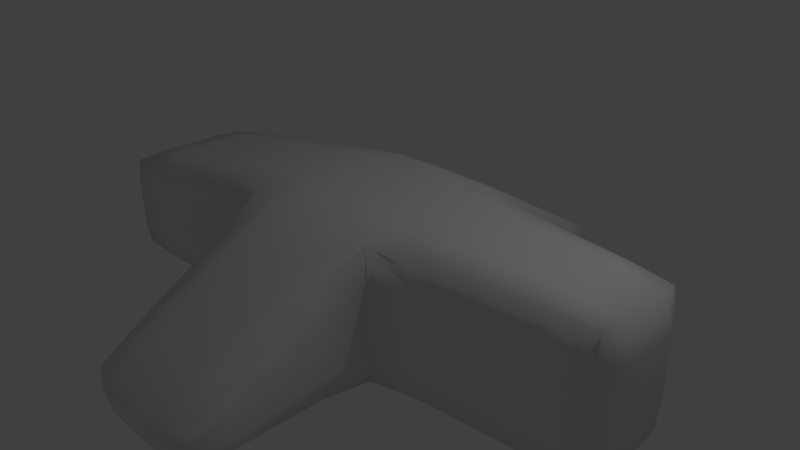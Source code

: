 # Source: buggy_body.blend  (saved by Blender 2.73.0; exported with 4.5.12 LTS)
import bpy
from mathutils import Matrix  # noqa: F401  (used for matrix-valued properties, if any)

bpy.ops.wm.read_factory_settings(use_empty=True)
scene = bpy.context.scene
scene.name = 'Scene'

# ---- collections
col_collection_1 = bpy.data.collections.new('Collection 1'); scene.collection.children.link(col_collection_1)

# ---- materials (node trees are filled in below, after node groups)
mat_material = bpy.data.materials.new('Material')
mat_material.alpha_threshold = 0.0
mat_material.use_transparent_shadow = False
mat_material.roughness = 0.5
mat_material.line_color = (0.0, 0.0, 0.0, 1.0)

# ---- material node trees

# ---- world
world_world = bpy.data.worlds.new('World'); scene.world = world_world
world_world.color = (0.05088, 0.05088, 0.05088)
world_world.use_sun_shadow = False
world_world.sun_shadow_jitter_overblur = 0.0
world_world.cycles.sampling_method = 'MANUAL'
world_world.cycles.sample_map_resolution = 256

# ---- cameras
cam_camera = bpy.data.cameras.new('Camera')
cam_camera.clip_end = 100.0
cam_camera.lens = 35.0
cam_camera.sensor_width = 32.0
cam_camera.sensor_height = 18.0
cam_camera.ortho_scale = 7.314
cam_camera.dof.focus_distance = 0.0
cam_camera.dof.aperture_fstop = 128.0

# ---- lights
light_lamp = bpy.data.lights.new('Lamp', 'POINT')
light_lamp.transmission_factor = 0.0
light_lamp.cutoff_distance = 30.0
light_lamp.energy = 100.0
light_lamp.shadow_buffer_clip_start = 1.001
light_lamp.shadow_soft_size = 0.1
light_lamp.shadow_maximum_resolution = 0.006
light_lamp.use_absolute_resolution = True
light_lamp.cycles.use_multiple_importance_sampling = False

# ---- meshes
me_cube = bpy.data.meshes.new('Cube')
me_cube.from_pydata([(1.032, 1.005, -0.936), (1.032, -1.005, -0.936), (-1.049, -1.016, -0.9421), (-1.049, 1.016, -0.9421), (1.032, 1.005, 0.888), (1.032, -1.005, 0.888), (-1.049, -1.016, 0.8672), (-1.049, 1.016, 0.8672), (3.851, 0.6136, -0.895), (3.851, -0.6136, -0.895), (3.851, 0.6136, 0.895), (3.851, -0.6136, 0.895), (-4.379, -0.895, -1.105), (-4.379, 0.895, -1.105), (-4.379, -0.895, 0.293), (-4.379, 0.895, 0.293), (0.895, 3.369, -0.9468), (-0.895, 3.369, -0.9468), (0.895, 3.369, -0.4944), (-0.895, 3.369, -0.4944), (0.895, -3.374, -0.9468), (-0.895, -3.374, -0.9468), (0.895, -3.374, -0.4944), (-0.895, -3.374, -0.4944), (1.04, -7.134e-08, -1.0), (1.976e-07, 1.02, -0.9987), (1.118, 1.085, -0.02995), (-3.286e-08, -1.02, -0.9987), (1.118, -1.086, -0.02995), (-1.062, 3.027e-07, -1.008), (-1.14, -1.099, -0.04681), (-1.14, 1.098, -0.04681), (1.04, -5.388e-07, 1.0), (2.314e-07, 1.02, 0.9388), (-5.364e-07, -1.02, 0.9388), (-1.062, 1.882e-07, 0.974), (3.89, -9.349e-07, -0.9212), (3.89, 0.6267, 1.145e-07), (3.89, -0.6267, 1.145e-07), (3.89, -1.264e-06, 0.9212), (2.504, 0.7674, 0.9212), (2.504, -0.7674, 0.9212), (2.504, -0.7674, -0.9212), (2.504, 0.7674, -0.9212), (-4.426, 9.945e-07, -1.127), (-4.426, -0.9212, -0.4115), (-4.426, 0.9213, -0.4115), (-4.426, 9.804e-07, 0.3045), (-2.783, -0.9212, 0.5999), (-2.783, 0.9213, 0.5999), (-2.783, 0.9213, -1.028), (-2.783, -0.9212, -1.028), (7.561e-07, 3.402, -0.9518), (0.9213, 3.402, -0.7306), (-0.9212, 3.402, -0.7306), (8.157e-07, 3.402, -0.5093), (-0.9212, 2.25, 0.1754), (0.9213, 2.25, 0.1754), (-0.9212, 2.25, -0.9359), (0.9213, 2.25, -0.9359), (-7.199e-07, -3.407, -0.9518), (0.9212, -3.407, -0.7306), (-0.9213, -3.407, -0.7306), (-1.205e-06, -3.407, -0.5093), (0.9212, -2.253, 0.1754), (-0.9213, -2.253, 0.1754), (-0.9213, -2.253, -0.9359), (0.9212, -2.253, -0.9359), (-3.67e-07, -2.253, -0.9834), (1.0, -2.253, -0.3803), (-1.0, -2.253, -0.3803), (-1.004e-06, -3.506, -0.7605), (4.721e-07, 2.25, -0.9834), (1.0, 2.25, -0.3803), (-1.0, 2.25, -0.3803), (8.345e-07, 3.501, -0.7605), (-2.783, 6.463e-07, -1.098), (-2.783, -1.0, -0.2142), (-2.783, 1.0, -0.2142), (-4.566, 1.004e-06, -0.4284), (2.504, -5.16e-07, -1.0), (2.504, 0.833, 4.083e-08), (2.504, -0.833, 5.022e-08), (4.009, -1.132e-06, 1.192e-07), (5.177e-07, 2.25, 0.2229), (-2.783, 6.054e-07, 0.6694), (-8.941e-07, -2.253, 0.2229), (2.504, -9.239e-07, 1.0), (-1.396e-07, -1.741e-07, 1.0), (5.491e-08, 1.192e-07, -1.0), (1.04, -0.4934, -1.0), (-0.5, 1.02, -0.9987), (1.118, 1.085, 0.4544), (-0.5, -1.02, -0.9987), (1.118, -1.086, 0.4544), (-1.062, 0.5, -1.008), (-1.14, -1.099, 0.433), (-1.14, 1.098, 0.433), (1.04, -0.4934, 1.0), (-0.5, 1.02, 0.9388), (-0.5, -1.02, 0.9388), (-1.062, 0.5, 0.974), (3.89, -0.3396, -0.9212), (3.89, 0.6267, 0.5), (3.89, -0.6267, 0.5), (3.89, -0.3396, 0.9213), (1.752, 0.8443, 0.9212), (3.257, -0.6905, 0.9212), (3.257, -0.6905, -0.9212), (1.752, 0.8443, -0.9212), (-4.426, 0.5, -1.127), (-4.426, -0.9212, -0.0233), (-4.426, 0.9213, -0.0233), (-4.426, 0.5, 0.3045), (-1.892, -0.9212, 0.7606), (-3.675, 0.9213, 0.4392), (-3.675, 0.9213, -1.082), (-1.892, -0.9212, -0.9747), (-0.5, 3.402, -0.9518), (0.9213, 3.402, -0.6118), (-0.9212, 3.402, -0.6118), (-0.5, 3.402, -0.5093), (-0.9212, 1.625, 0.5483), (0.9213, 2.875, -0.1976), (-0.9212, 1.625, -0.9286), (0.9213, 2.875, -0.9432), (-0.5, -3.407, -0.9518), (0.9212, -3.407, -0.6118), (-0.9213, -3.407, -0.6118), (-0.5, -3.407, -0.5093), (0.9212, -1.626, 0.5483), (-0.9213, -2.879, -0.1976), (-0.9213, -2.879, -0.9432), (0.9212, -1.626, -0.9286), (1.04, 0.4934, -1.0), (0.5, 1.02, -0.9987), (1.118, 1.085, -0.5143), (0.5, -1.02, -0.9987), (1.118, -1.086, -0.5143), (-1.062, -0.5, -1.008), (-1.14, -1.099, -0.5266), (-1.14, 1.098, -0.5266), (1.04, 0.4934, 1.0), (0.5, 1.02, 0.9388), (0.5, -1.02, 0.9388), (-1.062, -0.5, 0.974), (3.89, 0.3396, -0.9212), (3.89, 0.6267, -0.5), (3.89, -0.6267, -0.5), (3.89, 0.3396, 0.9213), (3.257, 0.6905, 0.9212), (1.752, -0.8443, 0.9212), (1.752, -0.8443, -0.9212), (3.257, 0.6905, -0.9212), (-4.426, -0.5, -1.127), (-4.426, -0.9212, -0.7997), (-4.426, 0.9213, -0.7997), (-4.426, -0.5, 0.3045), (-3.675, -0.9212, 0.4392), (-1.892, 0.9213, 0.7606), (-1.892, 0.9213, -0.9747), (-3.675, -0.9212, -1.082), (0.5, 3.402, -0.9518), (0.9213, 3.402, -0.8493), (-0.9212, 3.402, -0.8493), (0.5, 3.402, -0.5093), (-0.9212, 2.875, -0.1976), (0.9213, 1.625, 0.5483), (-0.9212, 2.875, -0.9432), (0.9213, 1.625, -0.9286), (0.5, -3.407, -0.9518), (0.9212, -3.407, -0.8493), (-0.9213, -3.407, -0.8493), (0.5, -3.407, -0.5093), (0.9212, -2.879, -0.1976), (-0.9213, -1.626, 0.5483), (-0.9213, -1.626, -0.9286), (0.9212, -2.879, -0.9432), (-5.458e-07, -2.879, -0.9751), (-1.882e-07, -1.626, -0.9917), (-0.5, -2.253, -0.9834), (0.5, -2.253, -0.9834), (1.0, -2.879, -0.5704), (1.0, -1.626, -0.1901), (1.0, -2.253, -0.6818), (1.0, -2.253, -0.07871), (-1.0, -2.879, -0.5704), (-1.0, -1.626, -0.1901), (-1.0, -2.253, -0.07871), (-1.0, -2.253, -0.6818), (-0.5, -3.506, -0.7605), (0.5, -3.506, -0.7605), (-8.783e-07, -3.506, -0.8636), (-1.128e-06, -3.506, -0.6574), (6.305e-07, 2.875, -0.9751), (3.325e-07, 1.625, -0.9917), (0.5, 2.25, -0.9834), (-0.5, 2.25, -0.9834), (1.0, 2.875, -0.5704), (1.0, 1.625, -0.1901), (1.0, 2.25, -0.07871), (1.0, 2.25, -0.6818), (-1.0, 2.875, -0.5704), (-1.0, 1.625, -0.1901), (-1.0, 2.25, -0.6818), (-1.0, 2.25, -0.07871), (-0.5, 3.501, -0.7605), (0.5, 3.501, -0.7605), (8.345e-07, 3.501, -0.6574), (8.047e-07, 3.501, -0.8636), (-3.675, 8.345e-07, -1.147), (-1.892, 4.674e-07, -1.049), (-2.783, 0.5, -1.098), (-2.783, -0.5, -1.098), (-3.675, -1.0, -0.3213), (-1.892, -1.0, -0.1071), (-2.783, -1.0, -0.656), (-2.783, -1.0, 0.2276), (-3.675, 1.0, -0.3213), (-1.892, 1.0, -0.1071), (-2.783, 1.0, 0.2276), (-2.783, 1.0, -0.656), (-4.566, 0.5, -0.4284), (-4.566, -0.5, -0.4284), (-4.566, 1.004e-06, -0.812), (-4.566, 1.009e-06, -0.04475), (3.257, -7.302e-07, -1.0), (1.752, -2.831e-07, -1.0), (2.504, -0.4165, -1.0), (2.504, 0.4165, -1.0), (3.257, 0.7495, 8.002e-08), (1.752, 0.9165, 2.041e-08), (2.504, 0.833, -0.5), (2.504, 0.833, 0.5), (3.257, -0.7495, 8.002e-08), (1.752, -0.9165, 2.041e-08), (2.504, -0.833, 0.5), (2.504, -0.833, -0.5), (4.009, -0.333, 1.192e-07), (4.009, 0.333, 1.192e-07), (4.009, -1.038e-06, -0.5), (4.009, -1.227e-06, 0.5), (6.761e-07, 2.875, -0.1657), (3.78e-07, 1.625, 0.6114), (-0.5, 2.25, 0.2229), (0.5, 2.25, 0.2229), (-3.675, 8.047e-07, 0.5042), (-1.892, 3.921e-07, 0.8347), (-2.783, -0.5, 0.6694), (-2.783, 0.5, 0.6694), (-1.073e-06, -2.879, -0.1657), (-7.153e-07, -1.626, 0.6114), (0.5, -2.253, 0.2229), (-0.5, -2.253, 0.2229), (3.257, -1.127e-06, 1.0), (1.752, -7.302e-07, 1.0), (2.504, 0.4165, 1.0), (2.504, -0.4165, 1.0), (-3.427e-07, -0.5, 1.0), (5.409e-08, 0.5, 1.0), (0.5, -3.576e-07, 1.0), (-0.5, 0.0, 1.0), (-0.5, 2.133e-07, -1.0), (0.5, 2.511e-08, -1.0), (1.192e-07, 0.5, -1.0), (2.041e-08, -0.5, -1.0), (0.5, -0.5, -1.0), (0.5, 0.5, -1.0), (-0.5, 0.5, -1.0), (-0.5, 0.5, 1.0), (0.5, 0.5, 1.0), (0.5, -0.5, 1.0), (1.752, -0.4583, 1.0), (1.752, 0.4582, 1.0), (3.257, 0.3747, 1.0), (-0.5, -1.626, 0.6114), (0.5, -1.626, 0.6114), (0.5, -2.879, -0.1657), (-1.892, 0.5, 0.8347), (-1.892, -0.5, 0.8347), (-3.675, -0.5, 0.5042), (0.5, 1.625, 0.6114), (-0.5, 1.625, 0.6114), (-0.5, 2.875, -0.1657), (4.009, 0.333, 0.5), (4.009, 0.333, -0.5), (4.009, -0.333, -0.5), (1.752, -0.9165, -0.5), (1.752, -0.9165, 0.5), (3.257, -0.7495, 0.5), (1.752, 0.9165, 0.5), (1.752, 0.9165, -0.5), (3.257, 0.7495, -0.5), (1.752, 0.4582, -1.0), (1.752, -0.4583, -1.0), (3.257, -0.3748, -1.0), (-4.566, -0.5, -0.04475), (-4.566, -0.5, -0.812), (-4.566, 0.5, -0.812), (-1.892, 1.0, -0.578), (-1.892, 1.0, 0.3638), (-3.675, 1.0, 0.09144), (-1.892, -1.0, 0.3638), (-1.892, -1.0, -0.578), (-3.675, -1.0, -0.734), (-1.892, -0.5, -1.049), (-1.892, 0.5, -1.049), (-3.675, 0.5, -1.147), (0.5, 3.501, -0.8636), (0.5, 3.501, -0.6574), (-0.5, 3.501, -0.6574), (-1.0, 1.625, 0.2106), (-1.0, 1.625, -0.5909), (-1.0, 2.875, -0.7727), (1.0, 1.625, -0.5909), (1.0, 1.625, 0.2106), (1.0, 2.875, -0.3681), (-0.5, 1.625, -0.9917), (0.5, 1.625, -0.9917), (0.5, 2.875, -0.9751), (0.5, -3.506, -0.6574), (0.5, -3.506, -0.8636), (-0.5, -3.506, -0.8636), (-1.0, -1.626, -0.5909), (-1.0, -1.626, 0.2106), (-1.0, -2.879, -0.3681), (1.0, -1.626, 0.2106), (1.0, -1.626, -0.5909), (1.0, -2.879, -0.7727), (0.5, -1.626, -0.9917), (-0.5, -1.626, -0.9917), (-0.5, -2.879, -0.9751), (0.5, -2.879, -0.9751), (1.0, -2.879, -0.3681), (-1.0, -2.879, -0.7727), (-0.5, -3.506, -0.6574), (-0.5, 2.875, -0.9751), (1.0, 2.875, -0.7727), (-1.0, 2.875, -0.3681), (-0.5, 3.501, -0.8636), (-3.675, -0.5, -1.147), (-3.675, -1.0, 0.09144), (-3.675, 1.0, -0.734), (-4.566, 0.5, -0.04475), (3.257, 0.3747, -1.0), (3.257, 0.7495, 0.5), (3.257, -0.7495, -0.5), (4.009, -0.333, 0.5), (0.5, 2.875, -0.1657), (-3.675, 0.5, 0.5042), (-0.5, -2.879, -0.1657), (3.257, -0.3748, 1.0), (-0.5, -0.5, 1.0), (-0.5, -0.5, -1.0)], [], [(353, 93, 2, 139), (352, 145, 6, 100), (351, 107, 11, 105), (350, 131, 23, 129), (349, 115, 15, 113), (348, 123, 18, 165), (347, 105, 11, 104), (346, 108, 9, 148), (345, 150, 10, 103), (344, 153, 8, 146), (343, 113, 15, 112), (342, 116, 13, 156), (341, 158, 14, 111), (340, 161, 12, 154), (339, 118, 17, 164), (338, 166, 19, 120), (337, 125, 16, 163), (336, 168, 17, 118), (335, 129, 23, 128), (334, 132, 21, 172), (333, 174, 22, 127), (332, 177, 20, 170), (331, 178, 60, 126), (330, 179, 68, 180), (329, 133, 67, 181), (328, 182, 61, 171), (327, 183, 69, 184), (326, 130, 64, 185), (325, 186, 62, 128), (324, 187, 70, 188), (323, 176, 66, 189), (322, 190, 62, 172), (321, 191, 71, 192), (320, 173, 63, 193), (319, 194, 52, 162), (318, 195, 72, 196), (317, 124, 58, 197), (316, 198, 53, 119), (315, 199, 73, 200), (314, 169, 59, 201), (313, 202, 54, 164), (312, 203, 74, 204), (311, 122, 56, 205), (310, 206, 54, 120), (309, 207, 75, 208), (308, 162, 52, 209), (307, 210, 44, 110), (306, 211, 76, 212), (305, 117, 51, 213), (304, 214, 45, 155), (303, 215, 77, 216), (302, 114, 48, 217), (301, 218, 46, 112), (300, 219, 78, 220), (299, 160, 50, 221), (298, 222, 46, 156), (297, 223, 79, 224), (296, 157, 47, 225), (295, 226, 36, 102), (294, 227, 80, 228), (293, 109, 43, 229), (292, 230, 37, 147), (291, 231, 81, 232), (290, 106, 40, 233), (289, 234, 38, 104), (288, 235, 82, 236), (287, 152, 42, 237), (286, 238, 38, 148), (285, 239, 83, 240), (284, 149, 39, 241), (283, 242, 55, 121), (282, 243, 84, 244), (281, 167, 57, 245), (280, 246, 47, 157), (279, 247, 85, 248), (278, 159, 49, 249), (277, 250, 63, 173), (276, 251, 86, 252), (275, 175, 65, 253), (274, 254, 39, 149), (273, 255, 87, 256), (272, 151, 41, 257), (271, 258, 34, 144), (270, 259, 88, 260), (269, 101, 35, 261), (268, 262, 29, 95), (267, 263, 89, 264), (266, 137, 27, 265), (263, 266, 265, 89), (24, 90, 266, 263), (90, 1, 137, 266), (135, 267, 264, 25), (0, 134, 267, 135), (134, 24, 263, 267), (91, 268, 95, 3), (25, 264, 268, 91), (264, 89, 262, 268), (259, 269, 261, 88), (33, 99, 269, 259), (99, 7, 101, 269), (142, 270, 260, 32), (4, 143, 270, 142), (143, 33, 259, 270), (98, 271, 144, 5), (32, 260, 271, 98), (260, 88, 258, 271), (255, 272, 257, 87), (32, 98, 272, 255), (98, 5, 151, 272), (106, 273, 256, 40), (4, 142, 273, 106), (142, 32, 255, 273), (150, 274, 149, 10), (40, 256, 274, 150), (256, 87, 254, 274), (251, 275, 253, 86), (34, 100, 275, 251), (100, 6, 175, 275), (130, 276, 252, 64), (5, 144, 276, 130), (144, 34, 251, 276), (174, 277, 173, 22), (64, 252, 277, 174), (252, 86, 250, 277), (247, 278, 249, 85), (35, 101, 278, 247), (101, 7, 159, 278), (114, 279, 248, 48), (6, 145, 279, 114), (145, 35, 247, 279), (158, 280, 157, 14), (48, 248, 280, 158), (248, 85, 246, 280), (243, 281, 245, 84), (33, 143, 281, 243), (143, 4, 167, 281), (122, 282, 244, 56), (7, 99, 282, 122), (99, 33, 243, 282), (166, 283, 121, 19), (56, 244, 283, 166), (244, 84, 242, 283), (239, 284, 241, 83), (37, 103, 284, 239), (103, 10, 149, 284), (146, 285, 240, 36), (8, 147, 285, 146), (147, 37, 239, 285), (102, 286, 148, 9), (36, 240, 286, 102), (240, 83, 238, 286), (235, 287, 237, 82), (28, 138, 287, 235), (138, 1, 152, 287), (151, 288, 236, 41), (5, 94, 288, 151), (94, 28, 235, 288), (107, 289, 104, 11), (41, 236, 289, 107), (236, 82, 234, 289), (231, 290, 233, 81), (26, 92, 290, 231), (92, 4, 106, 290), (109, 291, 232, 43), (0, 136, 291, 109), (136, 26, 231, 291), (153, 292, 147, 8), (43, 232, 292, 153), (232, 81, 230, 292), (227, 293, 229, 80), (24, 134, 293, 227), (134, 0, 109, 293), (152, 294, 228, 42), (1, 90, 294, 152), (90, 24, 227, 294), (108, 295, 102, 9), (42, 228, 295, 108), (228, 80, 226, 295), (223, 296, 225, 79), (45, 111, 296, 223), (111, 14, 157, 296), (154, 297, 224, 44), (12, 155, 297, 154), (155, 45, 223, 297), (110, 298, 156, 13), (44, 224, 298, 110), (224, 79, 222, 298), (219, 299, 221, 78), (31, 141, 299, 219), (141, 3, 160, 299), (159, 300, 220, 49), (7, 97, 300, 159), (97, 31, 219, 300), (115, 301, 112, 15), (49, 220, 301, 115), (220, 78, 218, 301), (215, 302, 217, 77), (30, 96, 302, 215), (96, 6, 114, 302), (117, 303, 216, 51), (2, 140, 303, 117), (140, 30, 215, 303), (161, 304, 155, 12), (51, 216, 304, 161), (216, 77, 214, 304), (211, 305, 213, 76), (29, 139, 305, 211), (139, 2, 117, 305), (160, 306, 212, 50), (3, 95, 306, 160), (95, 29, 211, 306), (116, 307, 110, 13), (50, 212, 307, 116), (212, 76, 210, 307), (207, 308, 209, 75), (53, 163, 308, 207), (163, 16, 162, 308), (165, 309, 208, 55), (18, 119, 309, 165), (119, 53, 207, 309), (121, 310, 120, 19), (55, 208, 310, 121), (208, 75, 206, 310), (203, 311, 205, 74), (31, 97, 311, 203), (97, 7, 122, 311), (124, 312, 204, 58), (3, 141, 312, 124), (141, 31, 203, 312), (168, 313, 164, 17), (58, 204, 313, 168), (204, 74, 202, 313), (199, 314, 201, 73), (26, 136, 314, 199), (136, 0, 169, 314), (167, 315, 200, 57), (4, 92, 315, 167), (92, 26, 199, 315), (123, 316, 119, 18), (57, 200, 316, 123), (200, 73, 198, 316), (195, 317, 197, 72), (25, 91, 317, 195), (91, 3, 124, 317), (169, 318, 196, 59), (0, 135, 318, 169), (135, 25, 195, 318), (125, 319, 162, 16), (59, 196, 319, 125), (196, 72, 194, 319), (191, 320, 193, 71), (61, 127, 320, 191), (127, 22, 173, 320), (170, 321, 192, 60), (20, 171, 321, 170), (171, 61, 191, 321), (126, 322, 172, 21), (60, 192, 322, 126), (192, 71, 190, 322), (187, 323, 189, 70), (30, 140, 323, 187), (140, 2, 176, 323), (175, 324, 188, 65), (6, 96, 324, 175), (96, 30, 187, 324), (131, 325, 128, 23), (65, 188, 325, 131), (188, 70, 186, 325), (183, 326, 185, 69), (28, 94, 326, 183), (94, 5, 130, 326), (133, 327, 184, 67), (1, 138, 327, 133), (138, 28, 183, 327), (177, 328, 171, 20), (67, 184, 328, 177), (184, 69, 182, 328), (179, 329, 181, 68), (27, 137, 329, 179), (137, 1, 133, 329), (176, 330, 180, 66), (2, 93, 330, 176), (93, 27, 179, 330), (132, 331, 126, 21), (66, 180, 331, 132), (180, 68, 178, 331), (178, 332, 170, 60), (68, 181, 332, 178), (181, 67, 177, 332), (182, 333, 127, 61), (69, 185, 333, 182), (185, 64, 174, 333), (186, 334, 172, 62), (70, 189, 334, 186), (189, 66, 132, 334), (190, 335, 128, 62), (71, 193, 335, 190), (193, 63, 129, 335), (194, 336, 118, 52), (72, 197, 336, 194), (197, 58, 168, 336), (198, 337, 163, 53), (73, 201, 337, 198), (201, 59, 125, 337), (202, 338, 120, 54), (74, 205, 338, 202), (205, 56, 166, 338), (206, 339, 164, 54), (75, 209, 339, 206), (209, 52, 118, 339), (210, 340, 154, 44), (76, 213, 340, 210), (213, 51, 161, 340), (214, 341, 111, 45), (77, 217, 341, 214), (217, 48, 158, 341), (218, 342, 156, 46), (78, 221, 342, 218), (221, 50, 116, 342), (222, 343, 112, 46), (79, 225, 343, 222), (225, 47, 113, 343), (226, 344, 146, 36), (80, 229, 344, 226), (229, 43, 153, 344), (230, 345, 103, 37), (81, 233, 345, 230), (233, 40, 150, 345), (234, 346, 148, 38), (82, 237, 346, 234), (237, 42, 108, 346), (238, 347, 104, 38), (83, 241, 347, 238), (241, 39, 105, 347), (242, 348, 165, 55), (84, 245, 348, 242), (245, 57, 123, 348), (246, 349, 113, 47), (85, 249, 349, 246), (249, 49, 115, 349), (250, 350, 129, 63), (86, 253, 350, 250), (253, 65, 131, 350), (254, 351, 105, 39), (87, 257, 351, 254), (257, 41, 107, 351), (258, 352, 100, 34), (88, 261, 352, 258), (261, 35, 145, 352), (262, 353, 139, 29), (89, 265, 353, 262), (265, 27, 93, 353)])
me_cube.polygons.foreach_set('use_smooth', [True] * 352)
_uv = me_cube.uv_layers.new(name='UVMap')
_uv.uv.foreach_set('vector', [0.7174, 0.3175, 0.689, 0.3472, 0.6612, 0.3134, 0.6888, 0.2831, 0.2185, 0.2753, 0.1903, 0.3102, 0.1621, 0.2807, 0.1896, 0.2463, 0.4139, 0.04986, 0.3962, 0.03236, 0.4302, 0.0, 0.4474, 0.0129, 0.08352, 0.1455, 0.06229, 0.1717, 0.03536, 0.1433, 0.05332, 0.1171, 0.1131, 0.53, 0.1362, 0.554, 0.09899, 0.5966, 0.07483, 0.5772, 0.4519, 0.4079, 0.473, 0.3819, 0.4981, 0.4125, 0.48, 0.4388, 0.1608, 0.9564, 0.1603, 0.9917, 0.1399, 0.9895, 0.1389, 0.9564, 0.03262, 0.6502, 0.00124, 0.6501, 0.003227, 0.6, 0.03271, 0.5967, 0.2462, 0.7839, 0.2778, 0.7841, 0.2758, 0.8341, 0.2463, 0.8374, 0.9566, 0.4977, 0.9739, 0.4798, 1.0, 0.5206, 0.987, 0.5387, 0.08094, 0.9564, 0.107, 0.9564, 0.1061, 0.9895, 0.08251, 0.9917, 0.6073, 0.8171, 0.6331, 0.8183, 0.632, 0.8772, 0.6091, 0.8799, 0.6807, 0.6571, 0.6546, 0.6589, 0.6627, 0.5994, 0.6862, 0.5941, 0.5555, 0.1228, 0.5326, 0.1469, 0.4981, 0.1023, 0.5173, 0.0768, 0.4547, 0.6316, 0.4483, 0.6319, 0.4487, 0.599, 0.456, 0.5966, 0.8601, 0.8356, 0.8474, 0.8356, 0.8695, 0.7942, 0.8782, 0.7914, 0.4012, 0.9558, 0.414, 0.9559, 0.4141, 0.9973, 0.4068, 1.0, 0.9019, 0.1247, 0.8805, 0.09891, 0.9088, 0.0723, 0.9307, 0.09462, 0.4359, 0.7159, 0.4471, 0.7156, 0.4483, 0.7486, 0.4395, 0.7509, 0.8903, 0.7471, 0.9031, 0.7472, 0.9033, 0.7886, 0.896, 0.7914, 0.371, 0.641, 0.3583, 0.6411, 0.3803, 0.5995, 0.389, 0.5967, 0.6383, 0.5147, 0.6598, 0.5406, 0.6314, 0.5672, 0.6095, 0.5449, 0.5874, 0.4534, 0.6128, 0.4841, 0.584, 0.5142, 0.5585, 0.4836, 0.6558, 0.3819, 0.6813, 0.4125, 0.6471, 0.4483, 0.6216, 0.4176, 0.7068, 0.4431, 0.7283, 0.469, 0.694, 0.5048, 0.6725, 0.4789, 0.4012, 0.6409, 0.3861, 0.6409, 0.3979, 0.5967, 0.4068, 0.5966, 0.3881, 0.7459, 0.3581, 0.7461, 0.3721, 0.6935, 0.3947, 0.6934, 0.3282, 0.7462, 0.303, 0.7463, 0.3306, 0.6937, 0.3496, 0.6936, 0.8601, 0.7471, 0.8752, 0.7471, 0.8871, 0.7913, 0.8782, 0.7913, 0.8171, 0.642, 0.847, 0.6421, 0.8611, 0.6946, 0.8386, 0.6945, 0.8769, 0.6421, 0.9022, 0.6422, 0.9026, 0.6947, 0.8836, 0.6946, 0.4205, 0.7159, 0.4282, 0.7159, 0.4306, 0.7509, 0.4217, 0.7509, 0.4205, 0.6322, 0.4282, 0.6322, 0.4282, 0.6741, 0.4205, 0.6741, 0.4359, 0.6322, 0.4471, 0.6319, 0.4471, 0.6738, 0.4359, 0.6741, 0.9529, 0.186, 0.9274, 0.1553, 0.9562, 0.1253, 0.9817, 0.1559, 0.8845, 0.2574, 0.859, 0.2267, 0.8932, 0.191, 0.9187, 0.2217, 0.8336, 0.1961, 0.8121, 0.1703, 0.8463, 0.1346, 0.8677, 0.1604, 0.371, 0.9557, 0.3861, 0.9558, 0.3979, 1.0, 0.389, 0.9999, 0.3282, 0.8507, 0.3581, 0.8509, 0.3721, 0.9033, 0.3496, 0.9032, 0.3881, 0.851, 0.4133, 0.8511, 0.4136, 0.9035, 0.3947, 0.9034, 0.8903, 0.8355, 0.8752, 0.8355, 0.8871, 0.7914, 0.896, 0.7914, 0.8769, 0.9403, 0.847, 0.9404, 0.8611, 0.8879, 0.8836, 0.8879, 0.8171, 0.9404, 0.7918, 0.9405, 0.8196, 0.8881, 0.8386, 0.888, 0.4701, 0.6316, 0.4624, 0.6316, 0.4648, 0.5966, 0.4737, 0.5966, 0.4701, 0.7153, 0.4624, 0.7153, 0.4624, 0.6734, 0.4701, 0.6734, 0.9871, 0.1504, 0.9817, 0.1559, 0.9562, 0.1253, 0.9616, 0.1197, 0.6102, 0.06569, 0.5829, 0.09425, 0.5446, 0.04824, 0.5719, 0.01968, 0.7011, 0.175, 0.6738, 0.2036, 0.6283, 0.1489, 0.6557, 0.1204, 0.6465, 0.2322, 0.6235, 0.2563, 0.578, 0.2016, 0.601, 0.1775, 0.7423, 0.6535, 0.7115, 0.6553, 0.7151, 0.5924, 0.7441, 0.5907, 0.7376, 0.8033, 0.7025, 0.8053, 0.707, 0.7303, 0.7399, 0.7284, 0.6673, 0.8073, 0.6376, 0.8093, 0.6461, 0.7341, 0.674, 0.7322, 0.5457, 0.8135, 0.5765, 0.8153, 0.5801, 0.8782, 0.5512, 0.8765, 0.5323, 0.6632, 0.5675, 0.6653, 0.572, 0.7403, 0.539, 0.7384, 0.6026, 0.6673, 0.6321, 0.6688, 0.6326, 0.7435, 0.6049, 0.7422, 0.02361, 0.9564, 0.05228, 0.9564, 0.0535, 0.9917, 0.02449, 0.9917, 0.02361, 0.8727, 0.05228, 0.8727, 0.05228, 0.9145, 0.02361, 0.9145, 0.08094, 0.8727, 0.107, 0.8727, 0.107, 0.9145, 0.08094, 0.9145, 0.9156, 0.5406, 0.9361, 0.5191, 0.9685, 0.5581, 0.9499, 0.5775, 0.8344, 0.4531, 0.8595, 0.427, 0.8978, 0.473, 0.875, 0.4968, 0.8845, 0.4008, 0.9057, 0.3788, 0.9398, 0.4293, 0.9205, 0.4493, 0.1715, 0.7838, 0.2089, 0.7838, 0.209, 0.8373, 0.1716, 0.8372, 0.1715, 0.6573, 0.2088, 0.6573, 0.2088, 0.7206, 0.1715, 0.7205, 0.2462, 0.6574, 0.2778, 0.6577, 0.2778, 0.7209, 0.2462, 0.7206, 0.1073, 0.6501, 0.06997, 0.6501, 0.07006, 0.5967, 0.1074, 0.5966, 0.1073, 0.7766, 0.06995, 0.7766, 0.06996, 0.7134, 0.1073, 0.7133, 0.03259, 0.7767, 0.00124, 0.7765, 0.00124, 0.7133, 0.0326, 0.7135, 0.1608, 0.8727, 0.1608, 0.9146, 0.1389, 0.9145, 0.1389, 0.8727, 0.2106, 0.8727, 0.2106, 0.9146, 0.1857, 0.9146, 0.1857, 0.8727, 0.2106, 0.9564, 0.2111, 0.9917, 0.1857, 0.9917, 0.1857, 0.9564, 0.4018, 0.4698, 0.4268, 0.4388, 0.455, 0.4698, 0.4299, 0.5007, 0.3349, 0.3965, 0.36, 0.3655, 0.3934, 0.4022, 0.3683, 0.4331, 0.3851, 0.3346, 0.406, 0.3088, 0.4395, 0.3453, 0.4185, 0.3712, 0.0578, 0.4737, 0.08545, 0.5018, 0.04718, 0.549, 0.01953, 0.5209, 0.1482, 0.3621, 0.1759, 0.3902, 0.1307, 0.446, 0.103, 0.4179, 0.2035, 0.4184, 0.2266, 0.4424, 0.1814, 0.4982, 0.1583, 0.4742, 0.1337, 0.08364, 0.1086, 0.1146, 0.0784, 0.0861, 0.1035, 0.05515, 0.2053, 0.1514, 0.1802, 0.1823, 0.1444, 0.1485, 0.1695, 0.1175, 0.1551, 0.2133, 0.1338, 0.2396, 0.09803, 0.2057, 0.1193, 0.1794, 0.4554, 0.09209, 0.4347, 0.07097, 0.4662, 0.03203, 0.485, 0.05117, 0.3845, 0.1899, 0.3592, 0.1641, 0.3969, 0.1175, 0.42, 0.141, 0.3338, 0.1383, 0.3123, 0.1168, 0.3542, 0.07458, 0.3739, 0.09407, 0.2687, 0.2134, 0.2436, 0.2444, 0.2147, 0.2153, 0.2398, 0.1844, 0.324, 0.2698, 0.2989, 0.3007, 0.2713, 0.2726, 0.2964, 0.2416, 0.2738, 0.3317, 0.2456, 0.3665, 0.2179, 0.3384, 0.2462, 0.3035, 0.772, 0.2604, 0.7447, 0.2889, 0.7161, 0.2545, 0.7434, 0.2259, 0.823, 0.3217, 0.7957, 0.3502, 0.7702, 0.3196, 0.7975, 0.291, 0.7683, 0.3788, 0.7399, 0.4085, 0.7144, 0.3778, 0.7429, 0.3481, 0.7957, 0.3502, 0.7683, 0.3788, 0.7429, 0.3481, 0.7702, 0.3196, 0.8232, 0.3833, 0.7962, 0.4115, 0.7683, 0.3788, 0.7957, 0.3502, 0.7962, 0.4115, 0.7678, 0.4403, 0.7399, 0.4085, 0.7683, 0.3788, 0.8514, 0.292, 0.823, 0.3217, 0.7975, 0.291, 0.8259, 0.2613, 0.8778, 0.3254, 0.8501, 0.3551, 0.823, 0.3217, 0.8514, 0.292, 0.8501, 0.3551, 0.8232, 0.3833, 0.7957, 0.3502, 0.823, 0.3217, 0.8005, 0.2307, 0.772, 0.2604, 0.7434, 0.2259, 0.7723, 0.1973, 0.8259, 0.2613, 0.7975, 0.291, 0.772, 0.2604, 0.8005, 0.2307, 0.7975, 0.291, 0.7702, 0.3196, 0.7447, 0.2889, 0.772, 0.2604, 0.2989, 0.3007, 0.2738, 0.3317, 0.2462, 0.3035, 0.2713, 0.2726, 0.3275, 0.3302, 0.3024, 0.3612, 0.2738, 0.3317, 0.2989, 0.3007, 0.3024, 0.3612, 0.2744, 0.3952, 0.2456, 0.3665, 0.2738, 0.3317, 0.3507, 0.236, 0.324, 0.2698, 0.2964, 0.2416, 0.3234, 0.2082, 0.3783, 0.2657, 0.3526, 0.2993, 0.324, 0.2698, 0.3507, 0.236, 0.3526, 0.2993, 0.3275, 0.3302, 0.2989, 0.3007, 0.324, 0.2698, 0.2961, 0.1804, 0.2687, 0.2134, 0.2398, 0.1844, 0.2671, 0.1524, 0.3234, 0.2082, 0.2964, 0.2416, 0.2687, 0.2134, 0.2961, 0.1804, 0.2964, 0.2416, 0.2713, 0.2726, 0.2436, 0.2444, 0.2687, 0.2134, 0.3592, 0.1641, 0.3338, 0.1383, 0.3739, 0.09407, 0.3969, 0.1175, 0.3234, 0.2082, 0.2961, 0.1804, 0.3338, 0.1383, 0.3592, 0.1641, 0.2961, 0.1804, 0.2671, 0.1524, 0.3123, 0.1168, 0.3338, 0.1383, 0.4056, 0.212, 0.3845, 0.1899, 0.42, 0.141, 0.4391, 0.1611, 0.3783, 0.2657, 0.3507, 0.236, 0.3845, 0.1899, 0.4056, 0.212, 0.3507, 0.236, 0.3234, 0.2082, 0.3592, 0.1641, 0.3845, 0.1899, 0.4726, 0.1102, 0.4554, 0.09209, 0.485, 0.05117, 0.4981, 0.06915, 0.4391, 0.1611, 0.42, 0.141, 0.4554, 0.09209, 0.4726, 0.1102, 0.42, 0.141, 0.3969, 0.1175, 0.4347, 0.07097, 0.4554, 0.09209, 0.1802, 0.1823, 0.1551, 0.2133, 0.1193, 0.1794, 0.1444, 0.1485, 0.2147, 0.2153, 0.1896, 0.2463, 0.1551, 0.2133, 0.1802, 0.1823, 0.1896, 0.2463, 0.1621, 0.2807, 0.1338, 0.2396, 0.1551, 0.2133, 0.2262, 0.1255, 0.2053, 0.1514, 0.1695, 0.1175, 0.1905, 0.09161, 0.2671, 0.1524, 0.2398, 0.1844, 0.2053, 0.1514, 0.2262, 0.1255, 0.2398, 0.1844, 0.2147, 0.2153, 0.1802, 0.1823, 0.2053, 0.1514, 0.1547, 0.05768, 0.1337, 0.08364, 0.1035, 0.05515, 0.1252, 0.0325, 0.1905, 0.09161, 0.1695, 0.1175, 0.1337, 0.08364, 0.1547, 0.05768, 0.1695, 0.1175, 0.1444, 0.1485, 0.1086, 0.1146, 0.1337, 0.08364, 0.1759, 0.3902, 0.2035, 0.4184, 0.1583, 0.4742, 0.1307, 0.446, 0.2179, 0.3384, 0.2456, 0.3665, 0.2035, 0.4184, 0.1759, 0.3902, 0.2456, 0.3665, 0.2744, 0.3952, 0.2266, 0.4424, 0.2035, 0.4184, 0.1247, 0.3386, 0.1482, 0.3621, 0.103, 0.4179, 0.07952, 0.3944, 0.1621, 0.2807, 0.1903, 0.3102, 0.1482, 0.3621, 0.1247, 0.3386, 0.1903, 0.3102, 0.2179, 0.3384, 0.1759, 0.3902, 0.1482, 0.3621, 0.03432, 0.4502, 0.0578, 0.4737, 0.01953, 0.5209, 0.0, 0.4958, 0.07952, 0.3944, 0.103, 0.4179, 0.0578, 0.4737, 0.03432, 0.4502, 0.103, 0.4179, 0.1307, 0.446, 0.08545, 0.5018, 0.0578, 0.4737, 0.36, 0.3655, 0.3851, 0.3346, 0.4185, 0.3712, 0.3934, 0.4022, 0.3275, 0.3302, 0.3526, 0.2993, 0.3851, 0.3346, 0.36, 0.3655, 0.3526, 0.2993, 0.3783, 0.2657, 0.406, 0.3088, 0.3851, 0.3346, 0.3136, 0.4228, 0.3349, 0.3965, 0.3683, 0.4331, 0.3471, 0.4594, 0.2744, 0.3952, 0.3024, 0.3612, 0.3349, 0.3965, 0.3136, 0.4228, 0.3024, 0.3612, 0.3275, 0.3302, 0.36, 0.3655, 0.3349, 0.3965, 0.3805, 0.496, 0.4018, 0.4698, 0.4299, 0.5007, 0.4083, 0.5233, 0.3471, 0.4594, 0.3683, 0.4331, 0.4018, 0.4698, 0.3805, 0.496, 0.3683, 0.4331, 0.3934, 0.4022, 0.4268, 0.4388, 0.4018, 0.4698, 0.2106, 0.9146, 0.2106, 0.9564, 0.1857, 0.9564, 0.1857, 0.9146, 0.2326, 0.9145, 0.2326, 0.9564, 0.2106, 0.9564, 0.2106, 0.9146, 0.2326, 0.9564, 0.2316, 0.9895, 0.2111, 0.9917, 0.2106, 0.9564, 0.2111, 0.8374, 0.2106, 0.8727, 0.1857, 0.8727, 0.1857, 0.8374, 0.2316, 0.8396, 0.2326, 0.8727, 0.2106, 0.8727, 0.2111, 0.8374, 0.2326, 0.8727, 0.2326, 0.9145, 0.2106, 0.9146, 0.2106, 0.8727, 0.1603, 0.8374, 0.1608, 0.8727, 0.1389, 0.8727, 0.1399, 0.8396, 0.1857, 0.8374, 0.1857, 0.8727, 0.1608, 0.8727, 0.1603, 0.8374, 0.1857, 0.8727, 0.1857, 0.9146, 0.1608, 0.9146, 0.1608, 0.8727, 0.06995, 0.7766, 0.03259, 0.7767, 0.0326, 0.7135, 0.06996, 0.7134, 0.06754, 0.8303, 0.03136, 0.8303, 0.03259, 0.7767, 0.06995, 0.7766, 0.03136, 0.8303, 0.0, 0.8374, 0.00124, 0.7765, 0.03259, 0.7767, 0.1389, 0.7763, 0.1073, 0.7766, 0.1073, 0.7133, 0.1389, 0.7131, 0.1363, 0.8372, 0.1037, 0.8302, 0.1073, 0.7766, 0.1389, 0.7763, 0.1037, 0.8302, 0.06754, 0.8303, 0.06995, 0.7766, 0.1073, 0.7766, 0.1389, 0.6498, 0.1073, 0.6501, 0.1074, 0.5966, 0.137, 0.5998, 0.1389, 0.7131, 0.1073, 0.7133, 0.1073, 0.6501, 0.1389, 0.6498, 0.1073, 0.7133, 0.06996, 0.7134, 0.06997, 0.6501, 0.1073, 0.6501, 0.2088, 0.6573, 0.2462, 0.6574, 0.2462, 0.7206, 0.2088, 0.7206, 0.2064, 0.6037, 0.2426, 0.6038, 0.2462, 0.6574, 0.2088, 0.6573, 0.2426, 0.6038, 0.2752, 0.5968, 0.2778, 0.6577, 0.2462, 0.6574, 0.1401, 0.6575, 0.1715, 0.6573, 0.1715, 0.7205, 0.1401, 0.7207, 0.1389, 0.5966, 0.1702, 0.6037, 0.1715, 0.6573, 0.1401, 0.6575, 0.1702, 0.6037, 0.2064, 0.6037, 0.2088, 0.6573, 0.1715, 0.6573, 0.1401, 0.7839, 0.1715, 0.7838, 0.1716, 0.8372, 0.1421, 0.8339, 0.1401, 0.7207, 0.1715, 0.7205, 0.1715, 0.7838, 0.1401, 0.7839, 0.1715, 0.7205, 0.2088, 0.7206, 0.2089, 0.7838, 0.1715, 0.7838, 0.8595, 0.427, 0.8845, 0.4008, 0.9205, 0.4493, 0.8978, 0.473, 0.8232, 0.3833, 0.8501, 0.3551, 0.8845, 0.4008, 0.8595, 0.427, 0.8501, 0.3551, 0.8778, 0.3254, 0.9057, 0.3788, 0.8845, 0.4008, 0.8134, 0.4753, 0.8344, 0.4531, 0.875, 0.4968, 0.8559, 0.517, 0.7678, 0.4403, 0.7962, 0.4115, 0.8344, 0.4531, 0.8134, 0.4753, 0.7962, 0.4115, 0.8232, 0.3833, 0.8595, 0.427, 0.8344, 0.4531, 0.8984, 0.5587, 0.9156, 0.5406, 0.9499, 0.5775, 0.9329, 0.5907, 0.8559, 0.517, 0.875, 0.4968, 0.9156, 0.5406, 0.8984, 0.5587, 0.875, 0.4968, 0.8978, 0.473, 0.9361, 0.5191, 0.9156, 0.5406, 0.05228, 0.8727, 0.08094, 0.8727, 0.08094, 0.9145, 0.05228, 0.9145, 0.0535, 0.8374, 0.08251, 0.8374, 0.08094, 0.8727, 0.05228, 0.8727, 0.08251, 0.8374, 0.1061, 0.8396, 0.107, 0.8727, 0.08094, 0.8727, 0.0, 0.8727, 0.02361, 0.8727, 0.02361, 0.9145, 0.0, 0.9145, 0.001686, 0.8396, 0.02449, 0.8374, 0.02361, 0.8727, 0.0, 0.8727, 0.02449, 0.8374, 0.0535, 0.8374, 0.05228, 0.8727, 0.02361, 0.8727, 0.0, 0.9564, 0.02361, 0.9564, 0.02449, 0.9917, 0.001686, 0.9895, 0.0, 0.9145, 0.02361, 0.9145, 0.02361, 0.9564, 0.0, 0.9564, 0.02361, 0.9145, 0.05228, 0.9145, 0.05228, 0.9564, 0.02361, 0.9564, 0.5675, 0.6653, 0.6026, 0.6673, 0.6049, 0.7422, 0.572, 0.7403, 0.5661, 0.6026, 0.6018, 0.6046, 0.6026, 0.6673, 0.5675, 0.6653, 0.6018, 0.6046, 0.6331, 0.5985, 0.6321, 0.6688, 0.6026, 0.6673, 0.5026, 0.6613, 0.5323, 0.6632, 0.539, 0.7384, 0.5111, 0.7365, 0.4981, 0.5907, 0.5303, 0.6005, 0.5323, 0.6632, 0.5026, 0.6613, 0.5303, 0.6005, 0.5661, 0.6026, 0.5675, 0.6653, 0.5323, 0.6632, 0.5196, 0.8117, 0.5457, 0.8135, 0.5512, 0.8765, 0.5277, 0.8712, 0.5111, 0.7365, 0.539, 0.7384, 0.5457, 0.8135, 0.5196, 0.8117, 0.539, 0.7384, 0.572, 0.7403, 0.5765, 0.8153, 0.5457, 0.8135, 0.7025, 0.8053, 0.6673, 0.8073, 0.674, 0.7322, 0.707, 0.7303, 0.701, 0.868, 0.6652, 0.8701, 0.6673, 0.8073, 0.7025, 0.8053, 0.6652, 0.8701, 0.6331, 0.8799, 0.6376, 0.8093, 0.6673, 0.8073, 0.7671, 0.8018, 0.7376, 0.8033, 0.7399, 0.7284, 0.7676, 0.7271, 0.7681, 0.8721, 0.7368, 0.866, 0.7376, 0.8033, 0.7671, 0.8018, 0.7368, 0.866, 0.701, 0.868, 0.7025, 0.8053, 0.7376, 0.8033, 0.7681, 0.6523, 0.7423, 0.6535, 0.7441, 0.5907, 0.767, 0.5934, 0.7676, 0.7271, 0.7399, 0.7284, 0.7423, 0.6535, 0.7681, 0.6523, 0.7399, 0.7284, 0.707, 0.7303, 0.7115, 0.6553, 0.7423, 0.6535, 0.6738, 0.2036, 0.6465, 0.2322, 0.601, 0.1775, 0.6283, 0.1489, 0.7161, 0.2545, 0.6888, 0.2831, 0.6465, 0.2322, 0.6738, 0.2036, 0.6888, 0.2831, 0.6612, 0.3134, 0.6235, 0.2563, 0.6465, 0.2322, 0.7242, 0.1511, 0.7011, 0.175, 0.6557, 0.1204, 0.6787, 0.09637, 0.7723, 0.1973, 0.7434, 0.2259, 0.7011, 0.175, 0.7242, 0.1511, 0.7434, 0.2259, 0.7161, 0.2545, 0.6738, 0.2036, 0.7011, 0.175, 0.6333, 0.04168, 0.6102, 0.06569, 0.5719, 0.01968, 0.5959, 0.0, 0.6787, 0.09637, 0.6557, 0.1204, 0.6102, 0.06569, 0.6333, 0.04168, 0.6557, 0.1204, 0.6283, 0.1489, 0.5829, 0.09425, 0.6102, 0.06569, 0.4624, 0.7153, 0.4547, 0.7153, 0.4547, 0.6734, 0.4624, 0.6734, 0.4648, 0.7509, 0.456, 0.7509, 0.4547, 0.7153, 0.4624, 0.7153, 0.456, 0.7509, 0.4487, 0.7488, 0.4483, 0.7156, 0.4547, 0.7153, 0.4814, 0.7156, 0.4701, 0.7153, 0.4701, 0.6734, 0.4814, 0.6737, 0.4825, 0.7488, 0.4737, 0.7509, 0.4701, 0.7153, 0.4814, 0.7156, 0.4737, 0.7509, 0.4648, 0.7509, 0.4624, 0.7153, 0.4701, 0.7153, 0.4814, 0.6319, 0.4701, 0.6316, 0.4737, 0.5966, 0.4825, 0.5989, 0.4814, 0.6737, 0.4701, 0.6734, 0.4701, 0.6316, 0.4814, 0.6319, 0.4701, 0.6734, 0.4624, 0.6734, 0.4624, 0.6316, 0.4701, 0.6316, 0.847, 0.9404, 0.8171, 0.9404, 0.8386, 0.888, 0.8611, 0.8879, 0.8363, 0.9845, 0.8005, 0.9846, 0.8171, 0.9404, 0.847, 0.9404, 0.8005, 0.9846, 0.7681, 0.9916, 0.7918, 0.9405, 0.8171, 0.9404, 0.9022, 0.9402, 0.8769, 0.9403, 0.8836, 0.8879, 0.9026, 0.8878, 0.9033, 0.9913, 0.8722, 0.9844, 0.8769, 0.9403, 0.9022, 0.9402, 0.8722, 0.9844, 0.8363, 0.9845, 0.847, 0.9404, 0.8769, 0.9403, 0.9031, 0.8355, 0.8903, 0.8355, 0.896, 0.7914, 0.9033, 0.7941, 0.9026, 0.8878, 0.8836, 0.8879, 0.8903, 0.8355, 0.9031, 0.8355, 0.8836, 0.8879, 0.8611, 0.8879, 0.8752, 0.8355, 0.8903, 0.8355, 0.3581, 0.8509, 0.3881, 0.851, 0.3947, 0.9034, 0.3721, 0.9033, 0.3463, 0.8056, 0.3825, 0.8058, 0.3881, 0.851, 0.3581, 0.8509, 0.3825, 0.8058, 0.4141, 0.7992, 0.4133, 0.8511, 0.3881, 0.851, 0.303, 0.8506, 0.3282, 0.8507, 0.3496, 0.9032, 0.3306, 0.9031, 0.2778, 0.7985, 0.3101, 0.8054, 0.3282, 0.8507, 0.303, 0.8506, 0.3101, 0.8054, 0.3463, 0.8056, 0.3581, 0.8509, 0.3282, 0.8507, 0.3583, 0.9556, 0.371, 0.9557, 0.389, 0.9999, 0.3803, 0.9971, 0.3306, 0.9031, 0.3496, 0.9032, 0.371, 0.9557, 0.3583, 0.9556, 0.3496, 0.9032, 0.3721, 0.9033, 0.3861, 0.9558, 0.371, 0.9557, 0.859, 0.2267, 0.8336, 0.1961, 0.8677, 0.1604, 0.8932, 0.191, 0.8259, 0.2613, 0.8005, 0.2307, 0.8336, 0.1961, 0.859, 0.2267, 0.8005, 0.2307, 0.7723, 0.1973, 0.8121, 0.1703, 0.8336, 0.1961, 0.906, 0.2833, 0.8845, 0.2574, 0.9187, 0.2217, 0.9402, 0.2475, 0.8778, 0.3254, 0.8514, 0.292, 0.8845, 0.2574, 0.906, 0.2833, 0.8514, 0.292, 0.8259, 0.2613, 0.859, 0.2267, 0.8845, 0.2574, 0.9743, 0.2118, 0.9529, 0.186, 0.9817, 0.1559, 1.0, 0.182, 0.9402, 0.2475, 0.9187, 0.2217, 0.9529, 0.186, 0.9743, 0.2118, 0.9187, 0.2217, 0.8932, 0.191, 0.9274, 0.1553, 0.9529, 0.186, 0.4282, 0.6322, 0.4359, 0.6322, 0.4359, 0.6741, 0.4282, 0.6741, 0.4306, 0.5966, 0.4395, 0.5966, 0.4359, 0.6322, 0.4282, 0.6322, 0.4395, 0.5966, 0.4483, 0.5987, 0.4471, 0.6319, 0.4359, 0.6322, 0.6095, 0.5449, 0.6041, 0.5506, 0.5787, 0.52, 0.584, 0.5142, 0.4145, 0.5987, 0.4217, 0.5966, 0.4205, 0.6322, 0.4141, 0.6319, 0.4217, 0.5966, 0.4306, 0.5966, 0.4282, 0.6322, 0.4205, 0.6322, 0.4141, 0.7156, 0.4205, 0.7159, 0.4217, 0.7509, 0.4145, 0.7486, 0.584, 0.5142, 0.5787, 0.52, 0.5532, 0.4893, 0.5585, 0.4836, 0.4205, 0.6741, 0.4282, 0.6741, 0.4282, 0.7159, 0.4205, 0.7159, 0.847, 0.6421, 0.8769, 0.6421, 0.8836, 0.6946, 0.8611, 0.6946, 0.8363, 0.5978, 0.8722, 0.5979, 0.8769, 0.6421, 0.847, 0.6421, 0.8722, 0.5979, 0.9033, 0.591, 0.9022, 0.6422, 0.8769, 0.6421, 0.7918, 0.6419, 0.8171, 0.642, 0.8386, 0.6945, 0.8196, 0.6945, 0.7681, 0.5907, 0.8005, 0.5977, 0.8171, 0.642, 0.7918, 0.6419, 0.8005, 0.5977, 0.8363, 0.5978, 0.847, 0.6421, 0.8171, 0.642, 0.8474, 0.747, 0.8601, 0.7471, 0.8782, 0.7913, 0.8695, 0.7885, 0.8196, 0.6945, 0.8386, 0.6945, 0.8601, 0.7471, 0.8474, 0.747, 0.8386, 0.6945, 0.8611, 0.6946, 0.8752, 0.7471, 0.8601, 0.7471, 0.3581, 0.7461, 0.3282, 0.7462, 0.3496, 0.6936, 0.3721, 0.6935, 0.3463, 0.7914, 0.3101, 0.7916, 0.3282, 0.7462, 0.3581, 0.7461, 0.3101, 0.7916, 0.2778, 0.7985, 0.303, 0.7463, 0.3282, 0.7462, 0.4133, 0.7458, 0.3881, 0.7459, 0.3947, 0.6934, 0.4136, 0.6933, 0.4141, 0.7978, 0.3825, 0.7912, 0.3881, 0.7459, 0.4133, 0.7458, 0.3825, 0.7912, 0.3463, 0.7914, 0.3581, 0.7461, 0.3881, 0.7459, 0.414, 0.6408, 0.4012, 0.6409, 0.4068, 0.5966, 0.4141, 0.5993, 0.4136, 0.6933, 0.3947, 0.6934, 0.4012, 0.6409, 0.414, 0.6408, 0.3947, 0.6934, 0.3721, 0.6935, 0.3861, 0.6409, 0.4012, 0.6409, 0.6813, 0.4125, 0.7068, 0.4431, 0.6725, 0.4789, 0.6471, 0.4483, 0.7144, 0.3778, 0.7399, 0.4085, 0.7068, 0.4431, 0.6813, 0.4125, 0.7399, 0.4085, 0.7678, 0.4403, 0.7283, 0.469, 0.7068, 0.4431, 0.6344, 0.3561, 0.6558, 0.3819, 0.6216, 0.4176, 0.6002, 0.3919, 0.6612, 0.3134, 0.689, 0.3472, 0.6558, 0.3819, 0.6344, 0.3561, 0.689, 0.3472, 0.7144, 0.3778, 0.6813, 0.4125, 0.6558, 0.3819, 0.5659, 0.4277, 0.5874, 0.4534, 0.5585, 0.4836, 0.5402, 0.4575, 0.6002, 0.3919, 0.6216, 0.4176, 0.5874, 0.4534, 0.5659, 0.4277, 0.6216, 0.4176, 0.6471, 0.4483, 0.6128, 0.4841, 0.5874, 0.4534, 0.6128, 0.4841, 0.6383, 0.5147, 0.6095, 0.5449, 0.584, 0.5142, 0.6471, 0.4483, 0.6725, 0.4789, 0.6383, 0.5147, 0.6128, 0.4841, 0.6725, 0.4789, 0.694, 0.5048, 0.6598, 0.5406, 0.6383, 0.5147, 0.3861, 0.6409, 0.371, 0.641, 0.389, 0.5967, 0.3979, 0.5967, 0.3721, 0.6935, 0.3496, 0.6936, 0.371, 0.641, 0.3861, 0.6409, 0.3496, 0.6936, 0.3306, 0.6937, 0.3583, 0.6411, 0.371, 0.641, 0.8752, 0.7471, 0.8903, 0.7471, 0.896, 0.7914, 0.8871, 0.7913, 0.8611, 0.6946, 0.8836, 0.6946, 0.8903, 0.7471, 0.8752, 0.7471, 0.8836, 0.6946, 0.9026, 0.6947, 0.9031, 0.7472, 0.8903, 0.7471, 0.4282, 0.7159, 0.4359, 0.7159, 0.4395, 0.7509, 0.4306, 0.7509, 0.4282, 0.6741, 0.4359, 0.6741, 0.4359, 0.7159, 0.4282, 0.7159, 0.4359, 0.6741, 0.4471, 0.6738, 0.4471, 0.7156, 0.4359, 0.7159, 0.9274, 0.1553, 0.9019, 0.1247, 0.9307, 0.09462, 0.9562, 0.1253, 0.8932, 0.191, 0.8677, 0.1604, 0.9019, 0.1247, 0.9274, 0.1553, 0.8677, 0.1604, 0.8463, 0.1346, 0.8805, 0.09891, 0.9019, 0.1247, 0.3861, 0.9558, 0.4012, 0.9558, 0.4068, 1.0, 0.3979, 1.0, 0.3721, 0.9033, 0.3947, 0.9034, 0.4012, 0.9558, 0.3861, 0.9558, 0.3947, 0.9034, 0.4136, 0.9035, 0.414, 0.9559, 0.4012, 0.9558, 0.8752, 0.8355, 0.8601, 0.8356, 0.8782, 0.7914, 0.8871, 0.7914, 0.8611, 0.8879, 0.8386, 0.888, 0.8601, 0.8356, 0.8752, 0.8355, 0.8386, 0.888, 0.8196, 0.8881, 0.8474, 0.8356, 0.8601, 0.8356, 0.4624, 0.6316, 0.4547, 0.6316, 0.456, 0.5966, 0.4648, 0.5966, 0.4624, 0.6734, 0.4547, 0.6734, 0.4547, 0.6316, 0.4624, 0.6316, 0.9616, 0.1197, 0.9562, 0.1253, 0.9307, 0.09462, 0.9362, 0.08908, 0.5829, 0.09425, 0.5555, 0.1228, 0.5173, 0.0768, 0.5446, 0.04824, 0.6283, 0.1489, 0.601, 0.1775, 0.5555, 0.1228, 0.5829, 0.09425, 0.601, 0.1775, 0.578, 0.2016, 0.5326, 0.1469, 0.5555, 0.1228, 0.7115, 0.6553, 0.6807, 0.6571, 0.6862, 0.5941, 0.7151, 0.5924, 0.707, 0.7303, 0.674, 0.7322, 0.6807, 0.6571, 0.7115, 0.6553, 0.674, 0.7322, 0.6461, 0.7341, 0.6546, 0.6589, 0.6807, 0.6571, 0.5765, 0.8153, 0.6073, 0.8171, 0.6091, 0.8799, 0.5801, 0.8782, 0.572, 0.7403, 0.6049, 0.7422, 0.6073, 0.8171, 0.5765, 0.8153, 0.6049, 0.7422, 0.6326, 0.7435, 0.6331, 0.8183, 0.6073, 0.8171, 0.05228, 0.9564, 0.08094, 0.9564, 0.08251, 0.9917, 0.0535, 0.9917, 0.05228, 0.9145, 0.08094, 0.9145, 0.08094, 0.9564, 0.05228, 0.9564, 0.08094, 0.9145, 0.107, 0.9145, 0.107, 0.9564, 0.08094, 0.9564, 0.9361, 0.5191, 0.9566, 0.4977, 0.987, 0.5387, 0.9685, 0.5581, 0.8978, 0.473, 0.9205, 0.4493, 0.9566, 0.4977, 0.9361, 0.5191, 0.9205, 0.4493, 0.9398, 0.4293, 0.9739, 0.4798, 0.9566, 0.4977, 0.2089, 0.7838, 0.2462, 0.7839, 0.2463, 0.8374, 0.209, 0.8373, 0.2088, 0.7206, 0.2462, 0.7206, 0.2462, 0.7839, 0.2089, 0.7838, 0.2462, 0.7206, 0.2778, 0.7209, 0.2778, 0.7841, 0.2462, 0.7839, 0.06997, 0.6501, 0.03262, 0.6502, 0.03271, 0.5967, 0.07006, 0.5967, 0.06996, 0.7134, 0.0326, 0.7135, 0.03262, 0.6502, 0.06997, 0.6501, 0.0326, 0.7135, 0.00124, 0.7133, 0.00124, 0.6501, 0.03262, 0.6502, 0.1608, 0.9146, 0.1608, 0.9564, 0.1389, 0.9564, 0.1389, 0.9145, 0.1857, 0.9146, 0.1857, 0.9564, 0.1608, 0.9564, 0.1608, 0.9146, 0.1857, 0.9564, 0.1857, 0.9917, 0.1603, 0.9917, 0.1608, 0.9564, 0.4268, 0.4388, 0.4519, 0.4079, 0.48, 0.4388, 0.455, 0.4698, 0.3934, 0.4022, 0.4185, 0.3712, 0.4519, 0.4079, 0.4268, 0.4388, 0.4185, 0.3712, 0.4395, 0.3453, 0.473, 0.3819, 0.4519, 0.4079, 0.08545, 0.5018, 0.1131, 0.53, 0.07483, 0.5772, 0.04718, 0.549, 0.1307, 0.446, 0.1583, 0.4742, 0.1131, 0.53, 0.08545, 0.5018, 0.1583, 0.4742, 0.1814, 0.4982, 0.1362, 0.554, 0.1131, 0.53, 0.1086, 0.1146, 0.08352, 0.1455, 0.05332, 0.1171, 0.0784, 0.0861, 0.1444, 0.1485, 0.1193, 0.1794, 0.08352, 0.1455, 0.1086, 0.1146, 0.1193, 0.1794, 0.09803, 0.2057, 0.06229, 0.1717, 0.08352, 0.1455, 0.4347, 0.07097, 0.4139, 0.04986, 0.4474, 0.0129, 0.4662, 0.03203, 0.3969, 0.1175, 0.3739, 0.09407, 0.4139, 0.04986, 0.4347, 0.07097, 0.3739, 0.09407, 0.3542, 0.07458, 0.3962, 0.03236, 0.4139, 0.04986, 0.2436, 0.2444, 0.2185, 0.2753, 0.1896, 0.2463, 0.2147, 0.2153, 0.2713, 0.2726, 0.2462, 0.3035, 0.2185, 0.2753, 0.2436, 0.2444, 0.2462, 0.3035, 0.2179, 0.3384, 0.1903, 0.3102, 0.2185, 0.2753, 0.7447, 0.2889, 0.7174, 0.3175, 0.6888, 0.2831, 0.7161, 0.2545, 0.7702, 0.3196, 0.7429, 0.3481, 0.7174, 0.3175, 0.7447, 0.2889, 0.7429, 0.3481, 0.7144, 0.3778, 0.689, 0.3472, 0.7174, 0.3175])
me_cube.materials.append(mat_material)
me_cube.use_remesh_preserve_volume = False
me_cube.use_remesh_preserve_attributes = False
me_cube.use_mirror_vertex_groups = False
me_cube.update()

# ---- objects
ob_cube = bpy.data.objects.new('Cube', me_cube)
ob_lamp = bpy.data.objects.new('Lamp', light_lamp)
ob_camera = bpy.data.objects.new('Camera', cam_camera)

# ---- transforms, parenting, visibility, modifiers, constraints
ob_cube.location = (0.0, 0.0, 0.0)
ob_cube.lock_rotations_4d = False
ob_cube.empty_display_type = 'ARROWS'
ob_cube.lineart.crease_threshold = 0.0
ob_lamp.location = (4.076, 1.005, 5.904)
ob_lamp.rotation_euler = (0.6503, 0.05522, 1.866)
ob_lamp.lock_rotations_4d = False
ob_lamp.empty_display_type = 'ARROWS'
ob_lamp.color = (0.0, 0.0, 0.0, 0.0)
ob_lamp.lineart.crease_threshold = 0.0
ob_camera.location = (7.481, -6.508, 5.344)
ob_camera.rotation_euler = (1.109, 0.01082, 0.8149)
ob_camera.lock_rotations_4d = False
ob_camera.empty_display_type = 'ARROWS'
ob_camera.color = (0.0, 0.0, 0.0, 0.0)
ob_camera.display_type = 'WIRE'
ob_camera.lineart.crease_threshold = 0.0

# ---- collection membership
col_collection_1.objects.link(ob_cube)
col_collection_1.objects.link(ob_lamp)
col_collection_1.objects.link(ob_camera)

# ---- scene / render settings (as saved in the file)
scene.camera = ob_camera
scene.frame_start = 1; scene.frame_end = 250; scene.frame_set(1)
scene.render.engine = 'BLENDER_EEVEE_NEXT'
scene.render.resolution_percentage = 50
scene.render.dither_intensity = 0.0
scene.cycles.use_denoising = False
scene.cycles.samples = 10
scene.cycles.sampling_pattern = 'TABULATED_SOBOL'
scene.cycles.light_sampling_threshold = 0.0
scene.cycles.use_adaptive_sampling = False
scene.cycles.use_light_tree = False
scene.cycles.blur_glossy = 0.0
scene.cycles.pixel_filter_type = 'GAUSSIAN'
scene.cycles.sample_clamp_indirect = 0.0
scene.view_settings.view_transform = 'Standard'
bpy.context.view_layer.update()
